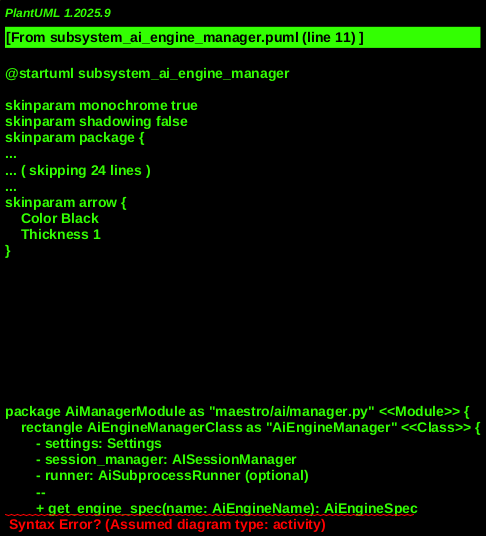

The diagram above was rendered by PlantUML. Its source (embedded in the PNG):
@startuml subsystem_ai_engine_manager
!include _shared.puml

' AI Engine Manager Module
MODULE(AiManagerModule, "maestro/ai/manager.py") {
    CLASS(AiEngineManagerClass, "AiEngineManager") {
        - settings: Settings
        - session_manager: AISessionManager
        - runner: AiSubprocessRunner (optional)
        --
        + get_engine_spec(name: AiEngineName): AiEngineSpec
        + build_command(engine, prompt, opts): List<str>
        + _build_qwen_command(prompt, opts): List<str>
        + explain_command(engine, prompt, opts): str
        + run_once(engine, prompt, opts): AiRunResult
    }
}

' AI Types Module
MODULE(AiTypesModule, "maestro/ai/types.py") {
    TYPE(AiEngineNameEnum, "AiEngineName")
    CLASS(EngineCapabilitiesClass, "EngineCapabilities")
    CLASS(PromptRefClass, "PromptRef")
    CLASS(RunOptsClass, "RunOpts")
    PROTOCOL(AiEngineSpecProtocol, "AiEngineSpec")
    PROTOCOL(AiSubprocessRunnerProtocol, "AiSubprocessRunner")
    CLASS(FakeProcessResultClass, "FakeProcessResult")
    CLASS(AiRunResultClass, "AiRunResult")
}

' AI Runner Module
MODULE(AiRunnerModule, "maestro/ai/runner.py") {
    CLASS(RunResultClass, "RunResult")
    FUNCTION(RunEngineCommand, "run_engine_command()")
    FUNCTION(_RunSubprocessCommand, "_run_subprocess_command()")
    FUNCTION(_RunQwenTransport, "_run_qwen_transport()")
    FUNCTION(_ParseJsonEvents, "_parse_json_events()")
    FUNCTION(_GetRemainingBuffer, "_get_remaining_buffer()")
    FUNCTION(_ExtractSessionIdFromEvents, "_extract_session_id_from_events()")
    FUNCTION(_NormalizeEvent, "_normalize_event()")
}

' AI Engines Package
MODULE(AiEnginesPackage, "maestro/ai/engines/") {
    FUNCTION(GetSpecFactory, "get_spec(engine_name) [__init__.py]")
    CLASS(QwenEngineSpecClass, "QwenEngineSpec [qwen.py]")
    ' ... Other engine specs (Gemini, Claude, Codex)
}

' AI Session Manager Module
MODULE(AiSessionManagerModule, "maestro/ai/session_manager.py") {
    CLASS(AISessionManagerClass, "AISessionManager") {
        - state_file: Path
        --
        + load_sessions(): Dict
        + save_sessions(sessions: Dict)
        + get_last_session_id(engine): Optional<str>
        + update_session(engine, session_id, model, danger_mode)
    }
    FUNCTION(ExtractSessionIDFn, "extract_session_id()")
}

' AI Stream Render Module
MODULE(AiStreamRenderModule, "maestro/ai/stream_render.py") {
    CLASS(StreamRendererClass, "StreamRenderer")
    CLASS(AiStreamEventClass, "AiStreamEvent")
}

' AI Qwen Extractor Module
MODULE(AiQwenExtractorModule, "maestro/ai/qwen_extractor.py") {
    FUNCTION(ExtractQwenAssistantText, "extract_qwen_assistant_text()")
    FUNCTION(FilterQwenEvents, "filter_qwen_events_for_verbose_mode()")
}

' External AI Engine Binaries
ACTOR(AiEngineBinary, "External AI Engine Binary")
CLOUD(InternalQwenClient, "Internal Qwen Client (stdio/tcp)")

' Persistent Stores
DATASTORE(AiSessionsJson, "docs/state/ai_sessions.json")
DATASTORE(AiLogsDir, "docs/logs/ai/")
DATASTORE(Stdout, "stdout")
DATASTORE(Stderr, "stderr")

' Relationships

' AiEngineManager orchestrates
AiEngineManagerClass --> GetSpecFactory : "gets engine spec"
AiEngineManagerClass --> AiSessionManagerClass : "manages sessions"
AiEngineManagerClass --> AiRunnerModule.RunEngineCommand : "delegates execution"
AiEngineManagerClass --> PromptRefClass
AiEngineManagerClass --> RunOptsClass

' Engine Spec Definition
AiEngineSpecProtocol <|-- QwenEngineSpecClass
AiEngineSpecProtocol <.. AiEngineManagerClass : "uses spec methods"
AiEngineSpecProtocol --> EngineCapabilitiesClass : "defines capabilities"

QwenEngineSpecClass ..> RunOptsClass
QwenEngineSpecClass ..> PromptRefClass

GetSpecFactory --> QwenEngineSpecClass : "returns specific spec instance"
GetSpecFactory --> AiEngineNameEnum

' AI Runner execution flow
RunEngineCommand -[hidden]-> AiRunnerModule
RunEngineCommand -- _RunSubprocessCommand : "standard subprocess"
RunEngineCommand -- _RunQwenTransport : "Qwen specific client"

_RunSubprocessCommand --> AiEngineBinary : "invokes external binary"
_RunSubprocessCommand --> Stdout : "reads from"
_RunSubprocessCommand --> Stderr : "reads from"
_RunSubprocessCommand --> AiLogsDir : "writes logs"
_RunSubprocessCommand --> _ParseJsonEvents : "parses streaming output"
_RunSubprocessCommand --> _GetRemainingBuffer : "manages buffer"
_RunSubprocessCommand --> _ExtractSessionIdFromEvents : "extracts session ID"
_RunSubprocessCommand --> _NormalizeEvent : "normalizes events"
_RunSubprocessCommand --> StreamRendererClass : "renders events"
_RunSubprocessCommand --> AiQwenExtractorModule : "Qwen specific text extraction"

_RunQwenTransport --> InternalQwenClient : "invokes internal client"
_RunQwenTransport --> AiLogsDir : "writes logs (mock)"

_ParseJsonEvents --> AiStreamEventClass : "creates stream events"
_NormalizeEvent --> AiStreamEventClass : "creates normalized events"

_ExtractSessionIdFromEvents --> AiStreamEventClass : "extracts from events"

' Session Management
AiSessionManagerClass --> AiSessionsJson : "persists state to JSON file"
AiSessionManagerClass --> AiEngineNameEnum
AiSessionManagerClass --> ExtractSessionIDFn : "uses shared session ID extraction"

ExtractSessionIDFn --> AiStreamEventClass : "extracts from events"

' Results
AiRunResultClass <.. AiEngineManagerClass : "returns result"
RunResultClass <.. RunEngineCommand : "returns intermediate result"

@enduml